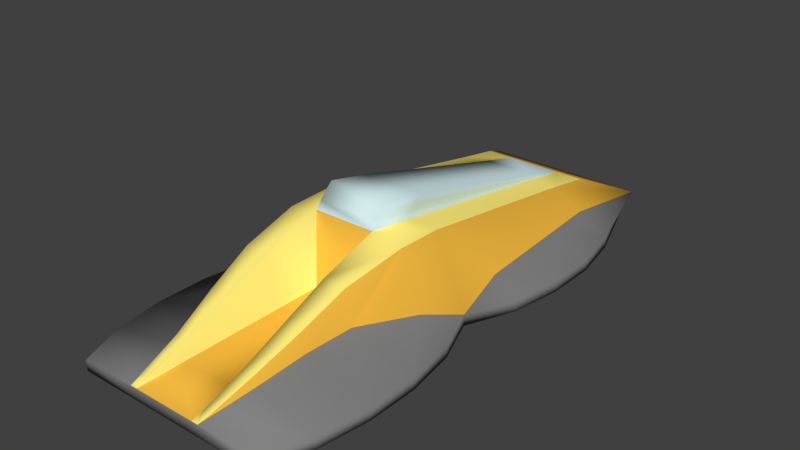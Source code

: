 # Source: machine0.blend  (saved by Blender 2.60.0; exported with 4.5.12 LTS)
import bpy
from mathutils import Matrix  # noqa: F401  (used for matrix-valued properties, if any)

bpy.ops.wm.read_factory_settings(use_empty=True)
scene = bpy.context.scene
scene.name = 'Scene'

# ---- collections
col_collection_1 = bpy.data.collections.new('Collection 1'); scene.collection.children.link(col_collection_1)

# ---- materials (node trees are filled in below, after node groups)
mat_material__4 = bpy.data.materials.new('Material__4')
mat_material__4.alpha_threshold = 0.0
mat_material__4.use_transparent_shadow = False
mat_material__4.diffuse_color = (0.2235, 0.2235, 0.2235, 1.0)
mat_material__4.specular_color = (0.0, 0.0, 0.0)
mat_material__4.roughness = 0.5
mat_material__4.specular_intensity = 1.0
mat_material__4.line_color = (0.0, 0.0, 0.0, 1.0)
mat_material__5 = bpy.data.materials.new('Material__5')
mat_material__5.alpha_threshold = 0.0
mat_material__5.use_transparent_shadow = False
mat_material__5.diffuse_color = (0.6392, 0.8235, 0.8314, 1.0)
mat_material__5.specular_color = (0.576, 0.576, 0.576)
mat_material__5.roughness = 0.5
mat_material__5.specular_intensity = 1.0
mat_material__5.line_color = (0.0, 0.0, 0.0, 0.58)
mat_material__2 = bpy.data.materials.new('Material__2')
mat_material__2.alpha_threshold = 0.0
mat_material__2.use_transparent_shadow = False
mat_material__2.diffuse_color = (1.0, 0.8392, 0.1922, 1.0)
mat_material__2.specular_color = (0.0, 0.0, 0.0)
mat_material__2.roughness = 0.5
mat_material__2.specular_intensity = 1.0
mat_material__2.line_color = (0.0, 0.0, 0.0, 1.0)
mat_material__3 = bpy.data.materials.new('Material__3')
mat_material__3.alpha_threshold = 0.0
mat_material__3.use_transparent_shadow = False
mat_material__3.diffuse_color = (0.8824, 0.4824, 0.051, 1.0)
mat_material__3.specular_color = (0.0, 0.0, 0.0)
mat_material__3.roughness = 0.5
mat_material__3.specular_intensity = 1.0
mat_material__3.line_color = (0.0, 0.0, 0.0, 1.0)

# ---- material node trees

# ---- world
world_world = bpy.data.worlds.new('World'); scene.world = world_world
world_world.color = (0.05088, 0.05088, 0.05088)
world_world.use_sun_shadow = False
world_world.sun_shadow_jitter_overblur = 0.0
world_world.cycles.sampling_method = 'MANUAL'
world_world.cycles.sample_map_resolution = 256

# ---- meshes
me_box001 = bpy.data.meshes.new('Box001')
me_box001.from_pydata([(-16.12, -6.797, 4.01), (-16.12, -6.797, 15.29), (-22.55, -6.797, 15.29), (-22.55, -6.797, 4.01), (8.718, -6.797, 4.01), (15.14, -6.797, 4.01), (15.14, -6.797, 15.71), (8.718, -6.797, 15.67), (-16.12, -6.797, -4.01), (-22.55, -6.797, -4.01), (15.14, -6.797, -4.01), (8.718, -6.797, -4.01), (-16.12, -6.797, -15.29), (-22.55, -6.797, -15.29), (15.14, -6.797, -15.71), (8.718, -6.797, -15.67), (-22.5, -0.5363, 6.428), (-16.83, 1.908, 7.017), (-16.83, 1.908, 4.043), (-22.5, -0.5363, 4.043), (15.11, 0.2344, 7.281), (15.11, 0.2344, 3.672), (8.698, 1.337, 3.788), (8.698, 1.337, 7.512), (15.98, 1.087, 3.672), (15.98, 1.087, -3.672), (10.01, 2.639, -3.788), (10.01, 2.639, 3.788), (-16.83, 1.908, -4.044), (-16.83, 1.908, -7.027), (-22.5, -0.5363, -6.432), (-22.5, -0.5363, -4.044), (8.698, 1.337, -3.788), (15.11, 0.2344, -3.672), (15.11, 0.2344, -7.281), (8.698, 1.337, -7.512), (-16.12, -5.442, 15.29), (-22.55, -5.442, 15.29), (15.11, -5.432, 15.71), (8.698, -5.426, 15.67), (15.11, -3.135, 11.02), (8.698, -3.135, 11.37), (34.76, -5.443, 3.45), (34.76, -5.443, 10.64), (32.71, -6.797, 10.64), (32.71, -6.797, 3.45), (34.76, -5.443, -3.45), (32.71, -6.797, -3.45), (34.76, -5.443, -10.64), (32.71, -6.797, -10.64), (34.76, -5.287, 3.45), (34.76, -5.287, 10.64), (34.76, -5.287, -3.45), (34.76, -5.287, -10.64), (27.31, -1.862, 3.45), (27.31, -1.862, 7.03), (27.31, -1.862, -3.45), (27.31, -1.862, -7.03), (8.698, -5.426, -15.67), (15.11, -5.432, -15.71), (-22.55, -5.442, -15.29), (-16.12, -5.442, -15.29), (8.698, -3.135, -11.37), (15.11, -3.135, -11.02), (-34.76, -5.442, -4.01), (-34.76, -5.442, -12.03), (-34.76, -6.797, -12.03), (-34.76, -6.797, -4.01), (-34.76, -5.442, 4.01), (-34.76, -6.797, 4.01), (-34.76, -5.442, 12.03), (-34.76, -6.797, 12.03), (-34.76, -5.287, -4.01), (-34.76, -5.28, -4.822), (-34.76, -5.287, 4.01), (-34.76, -5.28, 4.822), (-3.702, -6.797, 4.01), (-3.702, -6.797, 12.03), (-9.695, -6.797, 14.32), (-9.695, -6.797, 4.01), (-28.97, -6.797, 4.01), (-28.97, -6.797, 14.32), (-3.702, -6.797, -4.01), (-9.695, -6.797, -4.01), (-28.97, -6.797, -4.01), (-3.702, -6.797, -12.03), (-9.695, -6.797, -14.32), (-28.97, -6.797, -14.32), (-3.702, -5.358, 12.03), (-9.695, -5.442, 14.32), (-28.97, -5.442, 14.32), (-28.97, -5.442, -14.32), (-3.702, -5.358, -12.03), (-9.695, -5.442, -14.32), (21.57, -6.797, 4.01), (21.57, -6.797, 14.53), (2.291, -6.797, 14.58), (2.292, -6.797, 4.01), (21.57, -6.797, -4.01), (2.292, -6.797, -4.01), (21.57, -6.797, -14.53), (2.291, -6.797, -14.58), (21.53, -0.8686, 3.555), (21.53, -0.8686, 7.05), (-3.498, 3.434, 4.01), (-3.498, 3.434, 7.952), (2.282, 2.44, 7.744), (2.282, 2.44, 3.905), (21.94, -0.4644, -3.555), (21.94, -0.4644, 3.555), (-1.32, 5.589, -4.01), (-1.32, 5.589, 4.01), (4.052, 4.191, 3.905), (4.052, 4.191, -3.905), (21.53, -0.8686, -3.555), (21.53, -0.8686, -7.05), (2.282, 2.44, -7.743), (-3.498, 3.434, -7.952), (-3.498, 3.434, -4.01), (2.282, 2.44, -3.905), (21.53, -5.438, 14.53), (2.282, -5.42, 14.58), (21.53, -3.135, 10.67), (2.282, -3.135, 11.71), (2.282, -5.42, -14.58), (21.53, -5.438, -14.53), (2.282, -3.135, -11.71), (21.53, -3.135, -10.67), (2.805, 3.038, 3.905), (-2.854, 4.169, 4.01), (9.087, 1.782, 3.788), (15.37, 0.5255, 3.672), (21.65, -0.7307, 3.555), (21.65, -0.7307, -3.555), (15.37, 0.5255, -3.672), (9.087, 1.782, -3.788), (2.805, 3.038, -3.905), (-2.854, 4.169, -4.01), (3.396, 3.622, 3.905), (-2.128, 4.888, 4.01), (9.526, 2.216, 3.788), (15.66, 0.81, 3.672), (21.79, -0.5958, 3.555), (21.79, -0.5958, -3.555), (15.66, 0.81, -3.672), (9.526, 2.216, -3.788), (3.396, 3.622, -3.905), (-2.128, 4.888, -4.01), (-9.526, -3.135, -10.67), (-15.94, -3.135, -7.19), (-22.36, -3.135, -6.665), (-28.77, -3.98, -6.024), (-28.77, -3.98, 6.081), (-22.36, -3.135, 6.666), (-9.526, -3.135, 10.67), (-15.94, -3.135, 6.909), (-33.29, -4.819, -4.044), (-33.29, -4.826, -5.051), (-33.29, -4.826, 5.046), (-33.29, -4.819, 4.043), (-9.288, 3.43, 7.773), (-9.288, 4.235, 4.01), (-28.18, -2.981, 4.043), (-28.18, -2.981, 5.613), (-6.767, 6.797, -4.01), (-6.767, 6.797, 4.01), (-9.288, 3.43, -7.774), (-9.288, 4.235, -4.01), (-28.18, -2.981, -4.044), (-28.18, -2.981, -5.546), (-8.545, 5.109, 4.01), (-8.545, 5.109, -4.01), (-7.704, 5.964, 4.01), (-7.704, 5.964, -4.01), (-22.04, -5.287, -4.01), (-9.707, -5.287, 4.01), (-9.707, -5.287, -4.01), (-28.81, -5.287, 4.01), (-28.81, -5.287, -4.01), (-22.24, -5.287, 4.01), (-15.66, -5.287, -4.01), (-15.66, -5.287, 4.01)], [], [(72, 73, 65), (65, 64, 72), (75, 74, 68), (68, 70, 75), (120, 43, 51), (51, 122, 120), (123, 88, 121), (124, 92, 126), (53, 48, 125), (125, 127, 53), (102, 54, 132), (56, 114, 133), (132, 54, 142), (56, 133, 143), (142, 54, 109), (56, 143, 108), (93, 148, 92), (88, 154, 89), (152, 163, 158), (158, 75, 152), (157, 169, 151), (151, 73, 157), (159, 162, 177), (177, 74, 159), (156, 72, 178), (178, 168, 156), (94, 5, 10, 98), (94, 95, 6, 5), (45, 44, 95, 94), (45, 94, 98, 47), (47, 98, 100, 49), (98, 10, 14, 100), (5, 6, 7, 4), (5, 4, 11, 10), (10, 11, 15, 14), (101, 15, 11, 99), (99, 11, 4, 97), (96, 97, 4, 7), (77, 76, 97, 96), (82, 99, 97, 76), (85, 101, 99, 82), (76, 79, 83, 82), (77, 78, 79, 76), (0, 79, 78, 1), (3, 0, 1, 2), (0, 3, 9, 8), (79, 0, 8, 83), (82, 83, 86, 85), (83, 8, 12, 86), (8, 9, 13, 12), (87, 13, 9, 84), (66, 87, 84, 67), (84, 9, 3, 80), (67, 84, 80, 69), (80, 3, 2, 81), (69, 80, 81, 71), (65, 66, 67, 64), (64, 67, 69, 68), (68, 69, 71, 70), (37, 153, 152, 90), (36, 89, 154, 155), (75, 70, 90, 152), (155, 153, 37, 36), (89, 36, 1, 78), (95, 120, 38, 6), (36, 37, 2, 1), (71, 81, 90, 70), (88, 89, 78, 77), (6, 38, 39, 7), (81, 2, 37, 90), (96, 7, 39, 121), (77, 96, 121, 88), (44, 43, 120, 95), (120, 122, 40, 38), (38, 40, 41, 39), (123, 121, 39, 41), (43, 44, 45, 42), (42, 45, 47, 46), (46, 47, 49, 48), (65, 91, 87, 66), (85, 86, 93, 92), (49, 100, 125, 48), (58, 59, 14, 15), (86, 12, 61, 93), (60, 61, 12, 13), (91, 60, 13, 87), (124, 58, 15, 101), (92, 124, 101, 85), (100, 14, 59, 125), (61, 149, 148, 93), (149, 61, 60, 150), (91, 65, 73, 151), (151, 150, 60, 91), (62, 63, 59, 58), (126, 62, 58, 124), (125, 59, 63, 127), (116, 119, 32, 35), (166, 29, 28, 167), (56, 57, 115, 114), (156, 168, 169, 157), (168, 31, 30, 169), (117, 118, 119, 116), (117, 166, 167, 118), (29, 30, 31, 28), (114, 115, 34, 33), (33, 34, 35, 32), (156, 157, 73, 72), (105, 106, 107, 104), (54, 102, 103, 55), (102, 21, 20, 103), (162, 163, 16, 19), (159, 74, 75, 158), (17, 18, 19, 16), (106, 23, 22, 107), (159, 158, 163, 162), (105, 104, 161, 160), (21, 22, 23, 20), (160, 161, 18, 17), (56, 108, 109, 54), (110, 164, 165, 111), (111, 112, 113, 110), (25, 26, 27, 24), (112, 27, 26, 113), (108, 25, 24, 109), (172, 165, 164, 173), (170, 172, 173, 171), (161, 170, 171, 167), (56, 52, 53, 57), (55, 51, 50, 54), (54, 50, 52, 56), (116, 35, 62, 126), (166, 117, 92, 148), (127, 63, 34, 115), (166, 148, 149, 29), (150, 30, 29, 149), (35, 34, 63, 62), (30, 150, 151, 169), (53, 127, 115, 57), (117, 116, 126, 92), (160, 17, 155, 154), (160, 154, 88, 105), (122, 103, 20, 40), (106, 123, 41, 23), (51, 55, 103, 122), (17, 16, 153, 155), (105, 88, 123, 106), (16, 163, 152, 153), (40, 20, 23, 41), (161, 167, 176, 175), (74, 177, 178, 72), (177, 179, 174, 178), (180, 174, 179, 181), (176, 180, 181, 175), (180, 28, 31, 174), (174, 31, 168, 178), (176, 167, 28, 180), (19, 179, 177, 162), (181, 179, 19, 18), (161, 175, 181, 18), (137, 118, 167, 171), (147, 137, 171, 173), (110, 147, 173, 164), (137, 136, 119, 118), (147, 146, 136, 137), (110, 113, 146, 147), (111, 165, 172, 139), (139, 172, 170, 129), (129, 170, 161, 104), (112, 111, 139, 138), (138, 139, 129, 128), (128, 129, 104, 107), (27, 112, 138, 140), (140, 138, 128, 130), (130, 128, 107, 22), (24, 27, 140, 141), (141, 140, 130, 131), (131, 130, 22, 21), (113, 26, 145, 146), (146, 145, 135, 136), (136, 135, 32, 119), (26, 25, 144, 145), (145, 144, 134, 135), (135, 134, 33, 32), (109, 24, 141, 142), (142, 141, 131, 132), (132, 131, 21, 102), (25, 108, 143, 144), (144, 143, 133, 134), (134, 133, 114, 33), (72, 64, 68, 74), (50, 42, 46, 52), (51, 43, 42, 50), (52, 46, 48, 53)])
me_box001.polygons.foreach_set('use_smooth', [True] * 193)
me_box001.polygons.foreach_set('material_index', [0, 0, 0, 0, 0, 0, 0, 0, 0, 0, 1, 1, 1, 1, 1, 1, 0, 0, 3, 3, 3, 3, 2, 2, 2, 2, 0, 0, 0, 0, 0, 0, 0, 0, 0, 0, 0, 0, 0, 0, 0, 0, 0, 0, 0, 0, 0, 0, 0, 0, 0, 0, 0, 0, 0, 0, 0, 0, 0, 0, 0, 0, 0, 0, 0, 0, 0, 0, 0, 0, 0, 0, 0, 0, 0, 0, 0, 0, 0, 0, 0, 0, 0, 0, 0, 0, 0, 0, 0, 0, 0, 0, 0, 0, 0, 0, 2, 2, 2, 2, 2, 2, 2, 2, 2, 2, 2, 2, 2, 2, 2, 2, 2, 2, 2, 2, 2, 2, 1, 1, 1, 1, 1, 1, 1, 1, 1, 3, 3, 3, 3, 3, 3, 3, 3, 3, 3, 3, 3, 3, 3, 3, 3, 3, 3, 3, 3, 3, 3, 3, 3, 3, 3, 2, 2, 2, 2, 2, 2, 1, 1, 1, 1, 1, 1, 1, 1, 1, 1, 1, 1, 1, 1, 1, 1, 1, 1, 1, 1, 1, 1, 1, 1, 1, 1, 1, 1, 1, 1, 0, 0, 0, 0])
me_box001.materials.append(mat_material__4)
me_box001.materials.append(mat_material__5)
me_box001.materials.append(mat_material__2)
me_box001.materials.append(mat_material__3)
me_box001.use_remesh_preserve_volume = False
me_box001.use_remesh_preserve_attributes = False
me_box001.use_mirror_vertex_groups = False
me_box001.update()

# ---- objects
ob_mesh = bpy.data.objects.new('Mesh', me_box001)

# ---- transforms, parenting, visibility, modifiers, constraints
ob_mesh.location = (0.0, 0.0, 0.0)
ob_mesh.rotation_euler = (1.571, -0.0, 1.571)
ob_mesh.lineart.crease_threshold = 0.0

# ---- collection membership
col_collection_1.objects.link(ob_mesh)

# ---- scene / render settings (as saved in the file)
scene.frame_start = 1; scene.frame_end = 250; scene.frame_set(0)
scene.render.engine = 'BLENDER_EEVEE_NEXT'
scene.render.image_settings.color_mode = 'RGB'
scene.render.image_settings.compression = 90
scene.render.resolution_percentage = 50
scene.render.dither_intensity = 0.0
scene.render.bake_margin = 2
scene.render.bake_bias = 0.0
scene.cycles.use_denoising = False
scene.cycles.samples = 10
scene.cycles.sampling_pattern = 'TABULATED_SOBOL'
scene.cycles.light_sampling_threshold = 0.0
scene.cycles.use_adaptive_sampling = False
scene.cycles.use_light_tree = False
scene.cycles.blur_glossy = 0.0
scene.cycles.volume_bounces = 1
scene.cycles.pixel_filter_type = 'GAUSSIAN'
scene.cycles.sample_clamp_indirect = 0.0
scene.view_settings.view_transform = 'Standard'
bpy.context.view_layer.update()

# ---- added for rendering (the .blend has no active camera and no usable light): camera, sun
cam_auto = bpy.data.cameras.new('AutoCamera')
cam_auto.lens = 50.0
cam_auto.sensor_width = 36.0
cam_auto.clip_end = 1258.43
ob_auto_camera = bpy.data.objects.new('AutoCamera', cam_auto)
scene.collection.objects.link(ob_auto_camera)
ob_auto_camera.location = (71.706, -86.0472, 57.3648)
ob_auto_camera.rotation_euler = (1.09748, -7.21219e-08, 0.694738)
scene.camera = ob_auto_camera
light_auto_sun = bpy.data.lights.new('AutoSun', 'SUN')
light_auto_sun.energy = 3.0
light_auto_sun.angle = 0.0523599
ob_auto_sun = bpy.data.objects.new('AutoSun', light_auto_sun)
scene.collection.objects.link(ob_auto_sun)
ob_auto_sun.rotation_euler = (0.872665, 0.174533, 0.523599)
bpy.context.view_layer.update()
